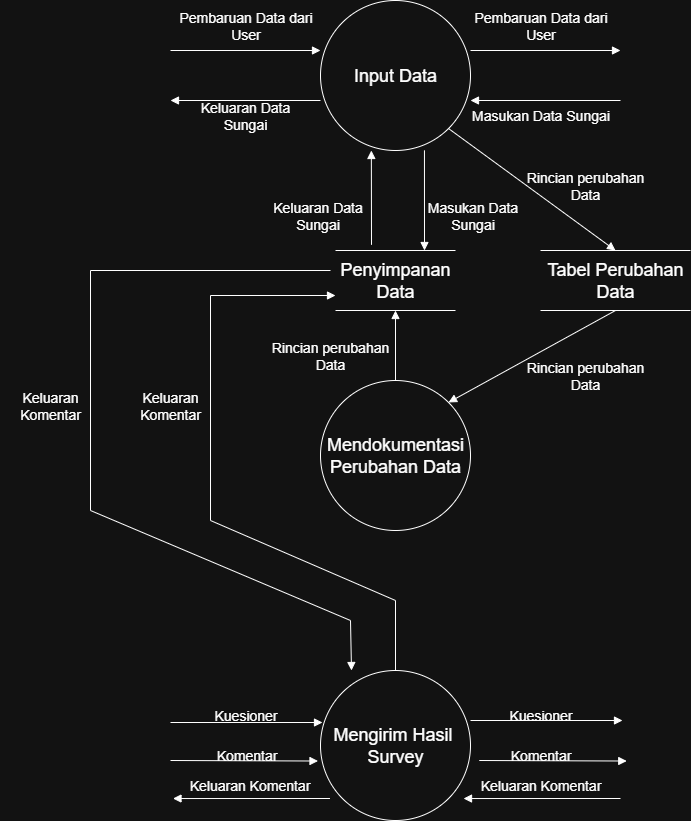

The diagram above was exported from draw.io. Its source (the exported page's mxGraphModel, read from the mxfile embedded in the PNG):
<mxGraphModel dx="772" dy="549" grid="1" gridSize="10" guides="1" tooltips="1" connect="1" arrows="1" fold="1" page="1" pageScale="1" pageWidth="850" pageHeight="1100" math="0" shadow="0">
  <root>
    <mxCell id="0" />
    <mxCell id="1" parent="0" />
    <mxCell id="3xOiU8D1r6qmkp0oMkFd-1" value="&lt;font style=&quot;font-size: 18px;&quot;&gt;Input Data&lt;/font&gt;" style="ellipse;whiteSpace=wrap;html=1;aspect=fixed;" parent="1" vertex="1">
      <mxGeometry x="350" y="80" width="150" height="150" as="geometry" />
    </mxCell>
    <mxCell id="3xOiU8D1r6qmkp0oMkFd-3" value="&lt;font style=&quot;font-size: 18px;&quot;&gt;Penyimpanan&lt;/font&gt;&lt;div&gt;&lt;font style=&quot;font-size: 18px;&quot;&gt;Data&lt;/font&gt;&lt;/div&gt;" style="shape=partialRectangle;whiteSpace=wrap;html=1;left=0;right=0;fillColor=none;" parent="1" vertex="1">
      <mxGeometry x="365" y="330" width="120" height="60" as="geometry" />
    </mxCell>
    <mxCell id="3xOiU8D1r6qmkp0oMkFd-6" value="" style="endArrow=block;html=1;rounded=0;exitX=0.693;exitY=0.999;exitDx=0;exitDy=0;endFill=1;exitPerimeter=0;" parent="1" source="3xOiU8D1r6qmkp0oMkFd-1" edge="1">
      <mxGeometry width="50" height="50" relative="1" as="geometry">
        <mxPoint x="450" y="230" as="sourcePoint" />
        <mxPoint x="454" y="330" as="targetPoint" />
      </mxGeometry>
    </mxCell>
    <mxCell id="3xOiU8D1r6qmkp0oMkFd-8" value="" style="endArrow=block;html=1;rounded=0;entryX=0;entryY=0.5;entryDx=0;entryDy=0;endFill=1;" parent="1" edge="1">
      <mxGeometry width="50" height="50" relative="1" as="geometry">
        <mxPoint x="200" y="130" as="sourcePoint" />
        <mxPoint x="350.0000000000002" y="130" as="targetPoint" />
      </mxGeometry>
    </mxCell>
    <mxCell id="3xOiU8D1r6qmkp0oMkFd-9" value="&lt;font style=&quot;font-size: 14px;&quot;&gt;Pembaruan Data dari User&lt;/font&gt;" style="text;html=1;align=center;verticalAlign=middle;whiteSpace=wrap;rounded=0;" parent="1" vertex="1">
      <mxGeometry x="202.5" y="90" width="145" height="30" as="geometry" />
    </mxCell>
    <mxCell id="3xOiU8D1r6qmkp0oMkFd-11" value="" style="endArrow=block;html=1;rounded=0;endFill=1;" parent="1" edge="1">
      <mxGeometry width="50" height="50" relative="1" as="geometry">
        <mxPoint x="350" y="180" as="sourcePoint" />
        <mxPoint x="200" y="180" as="targetPoint" />
      </mxGeometry>
    </mxCell>
    <mxCell id="3xOiU8D1r6qmkp0oMkFd-12" value="&lt;font style=&quot;font-size: 14px;&quot;&gt;Keluaran Data Sungai&lt;/font&gt;" style="text;html=1;align=center;verticalAlign=middle;whiteSpace=wrap;rounded=0;" parent="1" vertex="1">
      <mxGeometry x="210" y="180" width="130" height="30" as="geometry" />
    </mxCell>
    <mxCell id="3xOiU8D1r6qmkp0oMkFd-13" value="" style="endArrow=block;html=1;rounded=0;entryX=0;entryY=0.5;entryDx=0;entryDy=0;endFill=1;" parent="1" edge="1">
      <mxGeometry width="50" height="50" relative="1" as="geometry">
        <mxPoint x="500" y="130" as="sourcePoint" />
        <mxPoint x="650.0000000000002" y="130" as="targetPoint" />
      </mxGeometry>
    </mxCell>
    <mxCell id="3xOiU8D1r6qmkp0oMkFd-15" value="" style="endArrow=block;html=1;rounded=0;endFill=1;" parent="1" edge="1">
      <mxGeometry width="50" height="50" relative="1" as="geometry">
        <mxPoint x="650" y="180" as="sourcePoint" />
        <mxPoint x="500" y="180" as="targetPoint" />
      </mxGeometry>
    </mxCell>
    <mxCell id="3xOiU8D1r6qmkp0oMkFd-17" value="&lt;font style=&quot;font-size: 14px;&quot;&gt;Masukan Data Sungai&lt;/font&gt;" style="text;html=1;align=center;verticalAlign=middle;whiteSpace=wrap;rounded=0;" parent="1" vertex="1">
      <mxGeometry x="487.5" y="180" width="165" height="30" as="geometry" />
    </mxCell>
    <mxCell id="3xOiU8D1r6qmkp0oMkFd-18" value="&lt;font style=&quot;font-size: 18px;&quot;&gt;Tabel Perubahan Data&lt;/font&gt;" style="shape=partialRectangle;whiteSpace=wrap;html=1;left=0;right=0;fillColor=none;" parent="1" vertex="1">
      <mxGeometry x="570" y="330" width="150" height="60" as="geometry" />
    </mxCell>
    <mxCell id="3xOiU8D1r6qmkp0oMkFd-19" value="" style="endArrow=block;html=1;rounded=0;exitX=1;exitY=1;exitDx=0;exitDy=0;entryX=0.5;entryY=0;entryDx=0;entryDy=0;endFill=1;" parent="1" source="3xOiU8D1r6qmkp0oMkFd-1" target="3xOiU8D1r6qmkp0oMkFd-18" edge="1">
      <mxGeometry width="50" height="50" relative="1" as="geometry">
        <mxPoint x="435" y="240" as="sourcePoint" />
        <mxPoint x="435" y="340" as="targetPoint" />
      </mxGeometry>
    </mxCell>
    <mxCell id="3xOiU8D1r6qmkp0oMkFd-20" value="&lt;font style=&quot;font-size: 18px;&quot;&gt;Mendokumentasi Perubahan Data&lt;/font&gt;" style="ellipse;whiteSpace=wrap;html=1;aspect=fixed;" parent="1" vertex="1">
      <mxGeometry x="350" y="460" width="150" height="150" as="geometry" />
    </mxCell>
    <mxCell id="3xOiU8D1r6qmkp0oMkFd-23" value="&lt;font style=&quot;font-size: 14px;&quot;&gt;Masukan Data Sungai&lt;/font&gt;" style="text;html=1;align=center;verticalAlign=middle;whiteSpace=wrap;rounded=0;" parent="1" vertex="1">
      <mxGeometry x="455" y="280" width="95" height="30" as="geometry" />
    </mxCell>
    <mxCell id="3xOiU8D1r6qmkp0oMkFd-24" value="&lt;font style=&quot;font-size: 14px;&quot;&gt;Rincian perubahan Data&lt;/font&gt;" style="text;html=1;align=center;verticalAlign=middle;whiteSpace=wrap;rounded=0;" parent="1" vertex="1">
      <mxGeometry x="550" y="250" width="130" height="30" as="geometry" />
    </mxCell>
    <mxCell id="3xOiU8D1r6qmkp0oMkFd-25" value="" style="endArrow=block;html=1;rounded=0;exitX=0.5;exitY=1;exitDx=0;exitDy=0;entryX=1;entryY=0;entryDx=0;entryDy=0;endFill=1;" parent="1" source="3xOiU8D1r6qmkp0oMkFd-18" target="3xOiU8D1r6qmkp0oMkFd-20" edge="1">
      <mxGeometry width="50" height="50" relative="1" as="geometry">
        <mxPoint x="488" y="218" as="sourcePoint" />
        <mxPoint x="655" y="340" as="targetPoint" />
      </mxGeometry>
    </mxCell>
    <mxCell id="3xOiU8D1r6qmkp0oMkFd-26" value="" style="endArrow=block;html=1;rounded=0;exitX=0.5;exitY=0;exitDx=0;exitDy=0;entryX=0.5;entryY=1;entryDx=0;entryDy=0;endFill=1;" parent="1" source="3xOiU8D1r6qmkp0oMkFd-20" target="3xOiU8D1r6qmkp0oMkFd-3" edge="1">
      <mxGeometry width="50" height="50" relative="1" as="geometry">
        <mxPoint x="655" y="400" as="sourcePoint" />
        <mxPoint x="510" y="545" as="targetPoint" />
      </mxGeometry>
    </mxCell>
    <mxCell id="3xOiU8D1r6qmkp0oMkFd-27" value="&lt;font style=&quot;font-size: 18px;&quot;&gt;Mengirim Hasil&amp;nbsp; Survey&lt;/font&gt;" style="ellipse;whiteSpace=wrap;html=1;aspect=fixed;" parent="1" vertex="1">
      <mxGeometry x="350" y="750" width="150" height="150" as="geometry" />
    </mxCell>
    <mxCell id="3xOiU8D1r6qmkp0oMkFd-28" value="&lt;font style=&quot;font-size: 14px;&quot;&gt;Rincian perubahan Data&lt;/font&gt;" style="text;html=1;align=center;verticalAlign=middle;whiteSpace=wrap;rounded=0;" parent="1" vertex="1">
      <mxGeometry x="550" y="440" width="130" height="30" as="geometry" />
    </mxCell>
    <mxCell id="3xOiU8D1r6qmkp0oMkFd-29" value="&lt;font style=&quot;font-size: 14px;&quot;&gt;Rincian perubahan Data&lt;/font&gt;" style="text;html=1;align=center;verticalAlign=middle;whiteSpace=wrap;rounded=0;" parent="1" vertex="1">
      <mxGeometry x="295" y="420" width="130" height="30" as="geometry" />
    </mxCell>
    <mxCell id="3xOiU8D1r6qmkp0oMkFd-30" value="" style="endArrow=block;html=1;rounded=0;endFill=1;" parent="1" edge="1">
      <mxGeometry width="50" height="50" relative="1" as="geometry">
        <mxPoint x="200" y="802" as="sourcePoint" />
        <mxPoint x="352" y="802" as="targetPoint" />
      </mxGeometry>
    </mxCell>
    <mxCell id="3xOiU8D1r6qmkp0oMkFd-31" value="&lt;font style=&quot;font-size: 14px;&quot;&gt;Kuesioner&lt;/font&gt;" style="text;html=1;align=center;verticalAlign=middle;whiteSpace=wrap;rounded=0;" parent="1" vertex="1">
      <mxGeometry x="202.5" y="780" width="145" height="30" as="geometry" />
    </mxCell>
    <mxCell id="3xOiU8D1r6qmkp0oMkFd-32" value="" style="endArrow=block;html=1;rounded=0;endFill=1;" parent="1" edge="1">
      <mxGeometry width="50" height="50" relative="1" as="geometry">
        <mxPoint x="200" y="840" as="sourcePoint" />
        <mxPoint x="347.5" y="840.52" as="targetPoint" />
      </mxGeometry>
    </mxCell>
    <mxCell id="3xOiU8D1r6qmkp0oMkFd-33" value="&lt;font style=&quot;font-size: 14px;&quot;&gt;Komentar&lt;/font&gt;" style="text;html=1;align=center;verticalAlign=middle;whiteSpace=wrap;rounded=0;" parent="1" vertex="1">
      <mxGeometry x="210" y="820" width="133" height="30" as="geometry" />
    </mxCell>
    <mxCell id="3xOiU8D1r6qmkp0oMkFd-35" value="" style="endArrow=block;html=1;rounded=0;endFill=1;entryX=0.339;entryY=0.971;entryDx=0;entryDy=0;entryPerimeter=0;" parent="1" edge="1">
      <mxGeometry width="50" height="50" relative="1" as="geometry">
        <mxPoint x="401" y="324.35" as="sourcePoint" />
        <mxPoint x="400.85" y="229.99999999999997" as="targetPoint" />
      </mxGeometry>
    </mxCell>
    <mxCell id="3xOiU8D1r6qmkp0oMkFd-36" value="&lt;font style=&quot;font-size: 14px;&quot;&gt;Keluaran Data Sungai&lt;/font&gt;" style="text;html=1;align=center;verticalAlign=middle;whiteSpace=wrap;rounded=0;" parent="1" vertex="1">
      <mxGeometry x="300" y="280" width="95" height="30" as="geometry" />
    </mxCell>
    <mxCell id="3xOiU8D1r6qmkp0oMkFd-38" value="" style="endArrow=block;html=1;rounded=0;endFill=1;" parent="1" edge="1">
      <mxGeometry width="50" height="50" relative="1" as="geometry">
        <mxPoint x="500" y="800" as="sourcePoint" />
        <mxPoint x="652" y="800" as="targetPoint" />
      </mxGeometry>
    </mxCell>
    <mxCell id="3xOiU8D1r6qmkp0oMkFd-39" value="&lt;font style=&quot;font-size: 14px;&quot;&gt;Kuesioner&lt;/font&gt;" style="text;html=1;align=center;verticalAlign=middle;whiteSpace=wrap;rounded=0;" parent="1" vertex="1">
      <mxGeometry x="497.5" y="780" width="145" height="30" as="geometry" />
    </mxCell>
    <mxCell id="3xOiU8D1r6qmkp0oMkFd-40" value="" style="endArrow=block;html=1;rounded=0;endFill=1;" parent="1" edge="1">
      <mxGeometry width="50" height="50" relative="1" as="geometry">
        <mxPoint x="508.75" y="840" as="sourcePoint" />
        <mxPoint x="656.25" y="840.52" as="targetPoint" />
      </mxGeometry>
    </mxCell>
    <mxCell id="3xOiU8D1r6qmkp0oMkFd-41" value="&lt;font style=&quot;font-size: 14px;&quot;&gt;Komentar&lt;/font&gt;" style="text;html=1;align=center;verticalAlign=middle;whiteSpace=wrap;rounded=0;" parent="1" vertex="1">
      <mxGeometry x="503.5" y="820" width="133" height="30" as="geometry" />
    </mxCell>
    <mxCell id="3xOiU8D1r6qmkp0oMkFd-42" value="" style="endArrow=block;html=1;rounded=0;endFill=1;entryX=1;entryY=1;entryDx=0;entryDy=0;" parent="1" edge="1">
      <mxGeometry width="50" height="50" relative="1" as="geometry">
        <mxPoint x="650" y="878" as="sourcePoint" />
        <mxPoint x="493.0330085889923" y="878.0330085889923" as="targetPoint" />
      </mxGeometry>
    </mxCell>
    <mxCell id="3xOiU8D1r6qmkp0oMkFd-43" value="&lt;font style=&quot;font-size: 14px;&quot;&gt;Keluaran Komentar&lt;/font&gt;" style="text;html=1;align=center;verticalAlign=middle;whiteSpace=wrap;rounded=0;" parent="1" vertex="1">
      <mxGeometry x="503.5" y="850" width="133" height="30" as="geometry" />
    </mxCell>
    <mxCell id="3xOiU8D1r6qmkp0oMkFd-45" value="" style="endArrow=block;html=1;rounded=0;endFill=1;exitX=0.5;exitY=0;exitDx=0;exitDy=0;entryX=0;entryY=0.75;entryDx=0;entryDy=0;" parent="1" source="3xOiU8D1r6qmkp0oMkFd-27" target="3xOiU8D1r6qmkp0oMkFd-3" edge="1">
      <mxGeometry width="50" height="50" relative="1" as="geometry">
        <mxPoint x="660" y="888" as="sourcePoint" />
        <mxPoint x="360" y="340" as="targetPoint" />
        <Array as="points">
          <mxPoint x="425" y="680" />
          <mxPoint x="240" y="600" />
          <mxPoint x="240" y="375" />
        </Array>
      </mxGeometry>
    </mxCell>
    <mxCell id="3xOiU8D1r6qmkp0oMkFd-46" value="&lt;span style=&quot;font-size: 14px;&quot;&gt;Keluaran&lt;/span&gt;&lt;br&gt;&lt;div&gt;&lt;font style=&quot;font-size: 14px;&quot;&gt;Komentar&lt;/font&gt;&lt;/div&gt;" style="text;html=1;align=center;verticalAlign=middle;whiteSpace=wrap;rounded=0;" parent="1" vertex="1">
      <mxGeometry x="150" y="470" width="100" height="30" as="geometry" />
    </mxCell>
    <mxCell id="3xOiU8D1r6qmkp0oMkFd-47" value="" style="endArrow=block;html=1;rounded=0;endFill=1;entryX=1;entryY=1;entryDx=0;entryDy=0;" parent="1" edge="1">
      <mxGeometry width="50" height="50" relative="1" as="geometry">
        <mxPoint x="359.47" y="878" as="sourcePoint" />
        <mxPoint x="202.50300858899232" y="878.0330085889923" as="targetPoint" />
      </mxGeometry>
    </mxCell>
    <mxCell id="3xOiU8D1r6qmkp0oMkFd-48" value="&lt;font style=&quot;font-size: 14px;&quot;&gt;Keluaran Komentar&lt;/font&gt;" style="text;html=1;align=center;verticalAlign=middle;whiteSpace=wrap;rounded=0;" parent="1" vertex="1">
      <mxGeometry x="212.97000000000003" y="850" width="133" height="30" as="geometry" />
    </mxCell>
    <mxCell id="3xOiU8D1r6qmkp0oMkFd-51" value="" style="endArrow=block;html=1;rounded=0;endFill=1;" parent="1" edge="1">
      <mxGeometry width="50" height="50" relative="1" as="geometry">
        <mxPoint x="360" y="350" as="sourcePoint" />
        <mxPoint x="381" y="750" as="targetPoint" />
        <Array as="points">
          <mxPoint x="120" y="350" />
          <mxPoint x="120" y="590" />
          <mxPoint x="380" y="700" />
        </Array>
      </mxGeometry>
    </mxCell>
    <mxCell id="3xOiU8D1r6qmkp0oMkFd-52" value="&lt;span style=&quot;font-size: 14px;&quot;&gt;Keluaran&lt;/span&gt;&lt;br&gt;&lt;div&gt;&lt;font style=&quot;font-size: 14px;&quot;&gt;Komentar&lt;/font&gt;&lt;/div&gt;" style="text;html=1;align=center;verticalAlign=middle;whiteSpace=wrap;rounded=0;" parent="1" vertex="1">
      <mxGeometry x="30" y="470" width="100" height="30" as="geometry" />
    </mxCell>
    <mxCell id="3xOiU8D1r6qmkp0oMkFd-53" value="&lt;font style=&quot;font-size: 14px;&quot;&gt;Pembaruan Data dari User&lt;/font&gt;" style="text;html=1;align=center;verticalAlign=middle;whiteSpace=wrap;rounded=0;" parent="1" vertex="1">
      <mxGeometry x="497.5" y="90" width="145" height="30" as="geometry" />
    </mxCell>
  </root>
</mxGraphModel>